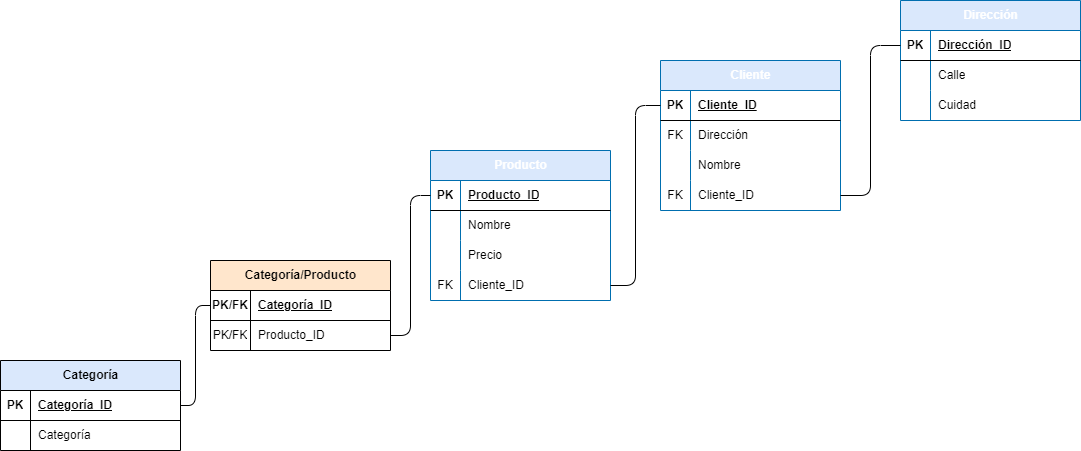

The diagram above was exported from draw.io. Its source (the exported page's mxGraphModel, read from the mxfile embedded in the PNG):
<mxGraphModel dx="2066" dy="779" grid="1" gridSize="10" guides="1" tooltips="1" connect="1" arrows="1" fold="1" page="1" pageScale="1" pageWidth="850" pageHeight="1100" math="0" shadow="0">
  <root>
    <mxCell id="0" />
    <mxCell id="1" parent="0" />
    <mxCell id="2" value="Producto" style="shape=table;startSize=30;container=1;collapsible=1;childLayout=tableLayout;fixedRows=1;rowLines=0;fontStyle=1;align=center;resizeLast=1;html=1;fillColor=#DAE8FC;fontColor=light-dark(#FFFFFF,#FFFFFF);strokeColor=#006EAF;" vertex="1" parent="1">
      <mxGeometry x="270" y="270" width="180" height="150" as="geometry" />
    </mxCell>
    <mxCell id="3" value="" style="shape=tableRow;horizontal=0;startSize=0;swimlaneHead=0;swimlaneBody=0;fillColor=none;collapsible=0;dropTarget=0;points=[[0,0.5],[1,0.5]];portConstraint=eastwest;top=0;left=0;right=0;bottom=1;" vertex="1" parent="2">
      <mxGeometry y="30" width="180" height="30" as="geometry" />
    </mxCell>
    <mxCell id="4" value="PK" style="shape=partialRectangle;connectable=0;fillColor=none;top=0;left=0;bottom=0;right=0;fontStyle=1;overflow=hidden;whiteSpace=wrap;html=1;" vertex="1" parent="3">
      <mxGeometry width="30" height="30" as="geometry">
        <mxRectangle width="30" height="30" as="alternateBounds" />
      </mxGeometry>
    </mxCell>
    <mxCell id="5" value="Producto_ID" style="shape=partialRectangle;connectable=0;fillColor=none;top=0;left=0;bottom=0;right=0;align=left;spacingLeft=6;fontStyle=5;overflow=hidden;whiteSpace=wrap;html=1;" vertex="1" parent="3">
      <mxGeometry x="30" width="150" height="30" as="geometry">
        <mxRectangle width="150" height="30" as="alternateBounds" />
      </mxGeometry>
    </mxCell>
    <mxCell id="6" value="" style="shape=tableRow;horizontal=0;startSize=0;swimlaneHead=0;swimlaneBody=0;fillColor=none;collapsible=0;dropTarget=0;points=[[0,0.5],[1,0.5]];portConstraint=eastwest;top=0;left=0;right=0;bottom=0;" vertex="1" parent="2">
      <mxGeometry y="60" width="180" height="30" as="geometry" />
    </mxCell>
    <mxCell id="7" value="" style="shape=partialRectangle;connectable=0;fillColor=none;top=0;left=0;bottom=0;right=0;editable=1;overflow=hidden;whiteSpace=wrap;html=1;" vertex="1" parent="6">
      <mxGeometry width="30" height="30" as="geometry">
        <mxRectangle width="30" height="30" as="alternateBounds" />
      </mxGeometry>
    </mxCell>
    <mxCell id="8" value="Nombre" style="shape=partialRectangle;connectable=0;fillColor=none;top=0;left=0;bottom=0;right=0;align=left;spacingLeft=6;overflow=hidden;whiteSpace=wrap;html=1;" vertex="1" parent="6">
      <mxGeometry x="30" width="150" height="30" as="geometry">
        <mxRectangle width="150" height="30" as="alternateBounds" />
      </mxGeometry>
    </mxCell>
    <mxCell id="9" value="" style="shape=tableRow;horizontal=0;startSize=0;swimlaneHead=0;swimlaneBody=0;fillColor=none;collapsible=0;dropTarget=0;points=[[0,0.5],[1,0.5]];portConstraint=eastwest;top=0;left=0;right=0;bottom=0;" vertex="1" parent="2">
      <mxGeometry y="90" width="180" height="30" as="geometry" />
    </mxCell>
    <mxCell id="10" value="" style="shape=partialRectangle;connectable=0;fillColor=none;top=0;left=0;bottom=0;right=0;editable=1;overflow=hidden;whiteSpace=wrap;html=1;" vertex="1" parent="9">
      <mxGeometry width="30" height="30" as="geometry">
        <mxRectangle width="30" height="30" as="alternateBounds" />
      </mxGeometry>
    </mxCell>
    <mxCell id="11" value="Precio" style="shape=partialRectangle;connectable=0;fillColor=none;top=0;left=0;bottom=0;right=0;align=left;spacingLeft=6;overflow=hidden;whiteSpace=wrap;html=1;" vertex="1" parent="9">
      <mxGeometry x="30" width="150" height="30" as="geometry">
        <mxRectangle width="150" height="30" as="alternateBounds" />
      </mxGeometry>
    </mxCell>
    <mxCell id="12" value="" style="shape=tableRow;horizontal=0;startSize=0;swimlaneHead=0;swimlaneBody=0;fillColor=none;collapsible=0;dropTarget=0;points=[[0,0.5],[1,0.5]];portConstraint=eastwest;top=0;left=0;right=0;bottom=0;" vertex="1" parent="2">
      <mxGeometry y="120" width="180" height="30" as="geometry" />
    </mxCell>
    <mxCell id="13" value="FK" style="shape=partialRectangle;connectable=0;fillColor=none;top=0;left=0;bottom=0;right=0;editable=1;overflow=hidden;whiteSpace=wrap;html=1;" vertex="1" parent="12">
      <mxGeometry width="30" height="30" as="geometry">
        <mxRectangle width="30" height="30" as="alternateBounds" />
      </mxGeometry>
    </mxCell>
    <mxCell id="14" value="Cliente_ID" style="shape=partialRectangle;connectable=0;fillColor=none;top=0;left=0;bottom=0;right=0;align=left;spacingLeft=6;overflow=hidden;whiteSpace=wrap;html=1;" vertex="1" parent="12">
      <mxGeometry x="30" width="150" height="30" as="geometry">
        <mxRectangle width="150" height="30" as="alternateBounds" />
      </mxGeometry>
    </mxCell>
    <mxCell id="15" value="Cliente" style="shape=table;startSize=30;container=1;collapsible=1;childLayout=tableLayout;fixedRows=1;rowLines=0;fontStyle=1;align=center;resizeLast=1;html=1;fillColor=#DAE8FC;fontColor=light-dark(#FFFFFF,#FFFFFF);strokeColor=#006EAF;" vertex="1" parent="1">
      <mxGeometry x="500" y="180" width="180" height="150" as="geometry" />
    </mxCell>
    <mxCell id="16" value="" style="shape=tableRow;horizontal=0;startSize=0;swimlaneHead=0;swimlaneBody=0;fillColor=none;collapsible=0;dropTarget=0;points=[[0,0.5],[1,0.5]];portConstraint=eastwest;top=0;left=0;right=0;bottom=1;" vertex="1" parent="15">
      <mxGeometry y="30" width="180" height="30" as="geometry" />
    </mxCell>
    <mxCell id="17" value="PK" style="shape=partialRectangle;connectable=0;fillColor=none;top=0;left=0;bottom=0;right=0;fontStyle=1;overflow=hidden;whiteSpace=wrap;html=1;" vertex="1" parent="16">
      <mxGeometry width="30" height="30" as="geometry">
        <mxRectangle width="30" height="30" as="alternateBounds" />
      </mxGeometry>
    </mxCell>
    <mxCell id="18" value="Cliente_ID" style="shape=partialRectangle;connectable=0;fillColor=none;top=0;left=0;bottom=0;right=0;align=left;spacingLeft=6;fontStyle=5;overflow=hidden;whiteSpace=wrap;html=1;" vertex="1" parent="16">
      <mxGeometry x="30" width="150" height="30" as="geometry">
        <mxRectangle width="150" height="30" as="alternateBounds" />
      </mxGeometry>
    </mxCell>
    <mxCell id="19" value="" style="shape=tableRow;horizontal=0;startSize=0;swimlaneHead=0;swimlaneBody=0;fillColor=none;collapsible=0;dropTarget=0;points=[[0,0.5],[1,0.5]];portConstraint=eastwest;top=0;left=0;right=0;bottom=0;" vertex="1" parent="15">
      <mxGeometry y="60" width="180" height="30" as="geometry" />
    </mxCell>
    <mxCell id="20" value="FK" style="shape=partialRectangle;connectable=0;fillColor=none;top=0;left=0;bottom=0;right=0;editable=1;overflow=hidden;whiteSpace=wrap;html=1;" vertex="1" parent="19">
      <mxGeometry width="30" height="30" as="geometry">
        <mxRectangle width="30" height="30" as="alternateBounds" />
      </mxGeometry>
    </mxCell>
    <mxCell id="21" value="Dirección" style="shape=partialRectangle;connectable=0;fillColor=none;top=0;left=0;bottom=0;right=0;align=left;spacingLeft=6;overflow=hidden;whiteSpace=wrap;html=1;" vertex="1" parent="19">
      <mxGeometry x="30" width="150" height="30" as="geometry">
        <mxRectangle width="150" height="30" as="alternateBounds" />
      </mxGeometry>
    </mxCell>
    <mxCell id="22" value="" style="shape=tableRow;horizontal=0;startSize=0;swimlaneHead=0;swimlaneBody=0;fillColor=none;collapsible=0;dropTarget=0;points=[[0,0.5],[1,0.5]];portConstraint=eastwest;top=0;left=0;right=0;bottom=0;" vertex="1" parent="15">
      <mxGeometry y="90" width="180" height="30" as="geometry" />
    </mxCell>
    <mxCell id="23" value="" style="shape=partialRectangle;connectable=0;fillColor=none;top=0;left=0;bottom=0;right=0;editable=1;overflow=hidden;whiteSpace=wrap;html=1;" vertex="1" parent="22">
      <mxGeometry width="30" height="30" as="geometry">
        <mxRectangle width="30" height="30" as="alternateBounds" />
      </mxGeometry>
    </mxCell>
    <mxCell id="24" value="Nombre" style="shape=partialRectangle;connectable=0;fillColor=none;top=0;left=0;bottom=0;right=0;align=left;spacingLeft=6;overflow=hidden;whiteSpace=wrap;html=1;" vertex="1" parent="22">
      <mxGeometry x="30" width="150" height="30" as="geometry">
        <mxRectangle width="150" height="30" as="alternateBounds" />
      </mxGeometry>
    </mxCell>
    <mxCell id="25" value="" style="shape=tableRow;horizontal=0;startSize=0;swimlaneHead=0;swimlaneBody=0;fillColor=none;collapsible=0;dropTarget=0;points=[[0,0.5],[1,0.5]];portConstraint=eastwest;top=0;left=0;right=0;bottom=0;" vertex="1" parent="15">
      <mxGeometry y="120" width="180" height="30" as="geometry" />
    </mxCell>
    <mxCell id="26" value="FK" style="shape=partialRectangle;connectable=0;fillColor=none;top=0;left=0;bottom=0;right=0;editable=1;overflow=hidden;whiteSpace=wrap;html=1;" vertex="1" parent="25">
      <mxGeometry width="30" height="30" as="geometry">
        <mxRectangle width="30" height="30" as="alternateBounds" />
      </mxGeometry>
    </mxCell>
    <mxCell id="27" value="Cliente_ID" style="shape=partialRectangle;connectable=0;fillColor=none;top=0;left=0;bottom=0;right=0;align=left;spacingLeft=6;overflow=hidden;whiteSpace=wrap;html=1;" vertex="1" parent="25">
      <mxGeometry x="30" width="150" height="30" as="geometry">
        <mxRectangle width="150" height="30" as="alternateBounds" />
      </mxGeometry>
    </mxCell>
    <mxCell id="28" style="edgeStyle=orthogonalEdgeStyle;html=1;exitX=0;exitY=0.5;exitDx=0;exitDy=0;entryX=1;entryY=0.5;entryDx=0;entryDy=0;endArrow=none;endFill=0;" edge="1" parent="1" source="16" target="12">
      <mxGeometry relative="1" as="geometry" />
    </mxCell>
    <mxCell id="29" value="Categoría" style="shape=table;startSize=30;container=1;collapsible=1;childLayout=tableLayout;fixedRows=1;rowLines=0;fontStyle=1;align=center;resizeLast=1;html=1;fillColor=#DAE8FC;" vertex="1" parent="1">
      <mxGeometry x="-160" y="480" width="180" height="90" as="geometry" />
    </mxCell>
    <mxCell id="30" value="" style="shape=tableRow;horizontal=0;startSize=0;swimlaneHead=0;swimlaneBody=0;fillColor=none;collapsible=0;dropTarget=0;points=[[0,0.5],[1,0.5]];portConstraint=eastwest;top=0;left=0;right=0;bottom=1;" vertex="1" parent="29">
      <mxGeometry y="30" width="180" height="30" as="geometry" />
    </mxCell>
    <mxCell id="31" value="PK" style="shape=partialRectangle;connectable=0;fillColor=none;top=0;left=0;bottom=0;right=0;fontStyle=1;overflow=hidden;whiteSpace=wrap;html=1;" vertex="1" parent="30">
      <mxGeometry width="30" height="30" as="geometry">
        <mxRectangle width="30" height="30" as="alternateBounds" />
      </mxGeometry>
    </mxCell>
    <mxCell id="32" value="Categoría_ID" style="shape=partialRectangle;connectable=0;fillColor=none;top=0;left=0;bottom=0;right=0;align=left;spacingLeft=6;fontStyle=5;overflow=hidden;whiteSpace=wrap;html=1;" vertex="1" parent="30">
      <mxGeometry x="30" width="150" height="30" as="geometry">
        <mxRectangle width="150" height="30" as="alternateBounds" />
      </mxGeometry>
    </mxCell>
    <mxCell id="33" value="" style="shape=tableRow;horizontal=0;startSize=0;swimlaneHead=0;swimlaneBody=0;fillColor=none;collapsible=0;dropTarget=0;points=[[0,0.5],[1,0.5]];portConstraint=eastwest;top=0;left=0;right=0;bottom=0;" vertex="1" parent="29">
      <mxGeometry y="60" width="180" height="30" as="geometry" />
    </mxCell>
    <mxCell id="34" value="" style="shape=partialRectangle;connectable=0;fillColor=none;top=0;left=0;bottom=0;right=0;editable=1;overflow=hidden;whiteSpace=wrap;html=1;" vertex="1" parent="33">
      <mxGeometry width="30" height="30" as="geometry">
        <mxRectangle width="30" height="30" as="alternateBounds" />
      </mxGeometry>
    </mxCell>
    <mxCell id="35" value="Categoría" style="shape=partialRectangle;connectable=0;fillColor=none;top=0;left=0;bottom=0;right=0;align=left;spacingLeft=6;overflow=hidden;whiteSpace=wrap;html=1;" vertex="1" parent="33">
      <mxGeometry x="30" width="150" height="30" as="geometry">
        <mxRectangle width="150" height="30" as="alternateBounds" />
      </mxGeometry>
    </mxCell>
    <mxCell id="55" value="Dirección" style="shape=table;startSize=30;container=1;collapsible=1;childLayout=tableLayout;fixedRows=1;rowLines=0;fontStyle=1;align=center;resizeLast=1;html=1;fillColor=#DAE8FC;swimlaneFillColor=none;fontColor=light-dark(#FFFFFF,#FFFFFF);strokeColor=#006EAF;" vertex="1" parent="1">
      <mxGeometry x="740" y="120" width="180" height="120" as="geometry" />
    </mxCell>
    <mxCell id="56" value="" style="shape=tableRow;horizontal=0;startSize=0;swimlaneHead=0;swimlaneBody=0;fillColor=none;collapsible=0;dropTarget=0;points=[[0,0.5],[1,0.5]];portConstraint=eastwest;top=0;left=0;right=0;bottom=1;" vertex="1" parent="55">
      <mxGeometry y="30" width="180" height="30" as="geometry" />
    </mxCell>
    <mxCell id="57" value="PK" style="shape=partialRectangle;connectable=0;fillColor=none;top=0;left=0;bottom=0;right=0;fontStyle=1;overflow=hidden;whiteSpace=wrap;html=1;" vertex="1" parent="56">
      <mxGeometry width="30" height="30" as="geometry">
        <mxRectangle width="30" height="30" as="alternateBounds" />
      </mxGeometry>
    </mxCell>
    <mxCell id="58" value="Dirección_ID" style="shape=partialRectangle;connectable=0;fillColor=none;top=0;left=0;bottom=0;right=0;align=left;spacingLeft=6;fontStyle=5;overflow=hidden;whiteSpace=wrap;html=1;" vertex="1" parent="56">
      <mxGeometry x="30" width="150" height="30" as="geometry">
        <mxRectangle width="150" height="30" as="alternateBounds" />
      </mxGeometry>
    </mxCell>
    <mxCell id="59" value="" style="shape=tableRow;horizontal=0;startSize=0;swimlaneHead=0;swimlaneBody=0;fillColor=none;collapsible=0;dropTarget=0;points=[[0,0.5],[1,0.5]];portConstraint=eastwest;top=0;left=0;right=0;bottom=0;" vertex="1" parent="55">
      <mxGeometry y="60" width="180" height="30" as="geometry" />
    </mxCell>
    <mxCell id="60" value="" style="shape=partialRectangle;connectable=0;fillColor=none;top=0;left=0;bottom=0;right=0;editable=1;overflow=hidden;whiteSpace=wrap;html=1;" vertex="1" parent="59">
      <mxGeometry width="30" height="30" as="geometry">
        <mxRectangle width="30" height="30" as="alternateBounds" />
      </mxGeometry>
    </mxCell>
    <mxCell id="61" value="Calle" style="shape=partialRectangle;connectable=0;fillColor=none;top=0;left=0;bottom=0;right=0;align=left;spacingLeft=6;overflow=hidden;whiteSpace=wrap;html=1;" vertex="1" parent="59">
      <mxGeometry x="30" width="150" height="30" as="geometry">
        <mxRectangle width="150" height="30" as="alternateBounds" />
      </mxGeometry>
    </mxCell>
    <mxCell id="62" value="" style="shape=tableRow;horizontal=0;startSize=0;swimlaneHead=0;swimlaneBody=0;fillColor=none;collapsible=0;dropTarget=0;points=[[0,0.5],[1,0.5]];portConstraint=eastwest;top=0;left=0;right=0;bottom=0;" vertex="1" parent="55">
      <mxGeometry y="90" width="180" height="30" as="geometry" />
    </mxCell>
    <mxCell id="63" value="" style="shape=partialRectangle;connectable=0;fillColor=none;top=0;left=0;bottom=0;right=0;editable=1;overflow=hidden;whiteSpace=wrap;html=1;" vertex="1" parent="62">
      <mxGeometry width="30" height="30" as="geometry">
        <mxRectangle width="30" height="30" as="alternateBounds" />
      </mxGeometry>
    </mxCell>
    <mxCell id="64" value="Cuidad" style="shape=partialRectangle;connectable=0;fillColor=none;top=0;left=0;bottom=0;right=0;align=left;spacingLeft=6;overflow=hidden;whiteSpace=wrap;html=1;" vertex="1" parent="62">
      <mxGeometry x="30" width="150" height="30" as="geometry">
        <mxRectangle width="150" height="30" as="alternateBounds" />
      </mxGeometry>
    </mxCell>
    <mxCell id="71" style="edgeStyle=orthogonalEdgeStyle;html=1;exitX=0;exitY=0.5;exitDx=0;exitDy=0;entryX=1;entryY=0.5;entryDx=0;entryDy=0;endArrow=none;endFill=0;" edge="1" parent="1" source="56" target="25">
      <mxGeometry relative="1" as="geometry" />
    </mxCell>
    <mxCell id="72" value="Categoría/Producto" style="shape=table;startSize=30;container=1;collapsible=1;childLayout=tableLayout;fixedRows=1;rowLines=0;fontStyle=1;align=center;resizeLast=1;html=1;fillColor=light-dark(#FFE6CC,#36210A);" vertex="1" parent="1">
      <mxGeometry x="50" y="380" width="180" height="90" as="geometry" />
    </mxCell>
    <mxCell id="73" value="" style="shape=tableRow;horizontal=0;startSize=0;swimlaneHead=0;swimlaneBody=0;fillColor=none;collapsible=0;dropTarget=0;points=[[0,0.5],[1,0.5]];portConstraint=eastwest;top=0;left=0;right=0;bottom=1;" vertex="1" parent="72">
      <mxGeometry y="30" width="180" height="30" as="geometry" />
    </mxCell>
    <mxCell id="74" value="PK/FK" style="shape=partialRectangle;connectable=0;fillColor=none;top=0;left=0;bottom=0;right=0;fontStyle=1;overflow=hidden;whiteSpace=wrap;html=1;" vertex="1" parent="73">
      <mxGeometry width="40" height="30" as="geometry">
        <mxRectangle width="40" height="30" as="alternateBounds" />
      </mxGeometry>
    </mxCell>
    <mxCell id="75" value="Categoría_ID" style="shape=partialRectangle;connectable=0;fillColor=none;top=0;left=0;bottom=0;right=0;align=left;spacingLeft=6;fontStyle=5;overflow=hidden;whiteSpace=wrap;html=1;" vertex="1" parent="73">
      <mxGeometry x="40" width="140" height="30" as="geometry">
        <mxRectangle width="140" height="30" as="alternateBounds" />
      </mxGeometry>
    </mxCell>
    <mxCell id="76" value="" style="shape=tableRow;horizontal=0;startSize=0;swimlaneHead=0;swimlaneBody=0;fillColor=none;collapsible=0;dropTarget=0;points=[[0,0.5],[1,0.5]];portConstraint=eastwest;top=0;left=0;right=0;bottom=0;" vertex="1" parent="72">
      <mxGeometry y="60" width="180" height="30" as="geometry" />
    </mxCell>
    <mxCell id="77" value="PK/FK" style="shape=partialRectangle;connectable=0;fillColor=none;top=0;left=0;bottom=0;right=0;editable=1;overflow=hidden;whiteSpace=wrap;html=1;" vertex="1" parent="76">
      <mxGeometry width="40" height="30" as="geometry">
        <mxRectangle width="40" height="30" as="alternateBounds" />
      </mxGeometry>
    </mxCell>
    <mxCell id="78" value="Producto_ID" style="shape=partialRectangle;connectable=0;fillColor=none;top=0;left=0;bottom=0;right=0;align=left;spacingLeft=6;overflow=hidden;whiteSpace=wrap;html=1;" vertex="1" parent="76">
      <mxGeometry x="40" width="140" height="30" as="geometry">
        <mxRectangle width="140" height="30" as="alternateBounds" />
      </mxGeometry>
    </mxCell>
    <mxCell id="80" style="edgeStyle=orthogonalEdgeStyle;html=1;exitX=1;exitY=0.5;exitDx=0;exitDy=0;entryX=0;entryY=0.5;entryDx=0;entryDy=0;endArrow=none;endFill=0;" edge="1" parent="1" source="76" target="3">
      <mxGeometry relative="1" as="geometry" />
    </mxCell>
    <mxCell id="81" style="edgeStyle=orthogonalEdgeStyle;html=1;exitX=1;exitY=0.5;exitDx=0;exitDy=0;entryX=0;entryY=0.5;entryDx=0;entryDy=0;endArrow=none;endFill=0;" edge="1" parent="1" source="30" target="73">
      <mxGeometry relative="1" as="geometry" />
    </mxCell>
  </root>
</mxGraphModel>